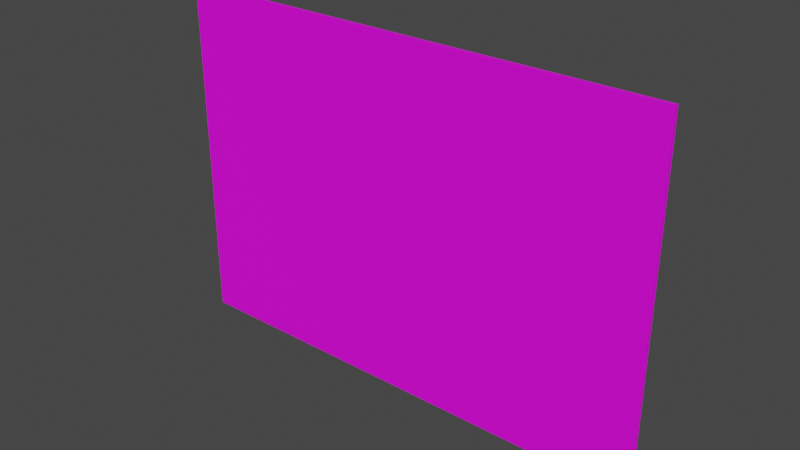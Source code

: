 # Source: pantalla1.blend  (saved by Blender 2.90.8; exported with 4.5.12 LTS)
import bpy
from mathutils import Matrix  # noqa: F401  (used for matrix-valued properties, if any)

bpy.ops.wm.read_factory_settings(use_empty=True)
scene = bpy.context.scene
scene.name = 'Scene'

# ---- collections
col_collection = bpy.data.collections.new('Collection'); scene.collection.children.link(col_collection)

# ---- images (referenced by path relative to the original .blend; pixels are not part of the script)
import os
ASSET_DIR = os.environ.get("B2B_ASSET_DIR", "")  # directory of the original .blend (textures are referenced by path, not embedded)
HERE = os.path.dirname(os.path.abspath(__file__))  # packed textures are extracted next to this script under _unpacked/

def load_image(name, relpath, width, height, colorspace="sRGB"):
    """Load a texture the original file referenced (path relative to the .blend, or extracted next to this script)."""
    p = next((c for c in (os.path.join(HERE, relpath), os.path.join(ASSET_DIR, relpath)) if relpath and os.path.exists(c)), "")
    if p:
        img = bpy.data.images.load(p, check_existing=True)
        img.name = name
    else:  # same state as the original file: an image datablock whose file is absent (Cycles renders it pink)
        img = bpy.data.images.new(name, width, height)
        img.source = "FILE"
        img.filepath = "//" + (relpath or name)
    img.colorspace_settings.name = colorspace
    return img
img_1_opamp_jpg = load_image('1_opamp.jpg', 'Ocilloscope Pictures/1_opamp.jpg', 1024, 1024, 'sRGB')

# ---- materials (node trees are filled in below, after node groups)
mat_material = bpy.data.materials.new('Material')
mat_material.use_transparent_shadow = False

# ---- material node trees
mat_material.use_nodes = True; mat_material.node_tree.nodes.clear()
_N = mat_material.node_tree.nodes; _L = mat_material.node_tree.links
n0 = _N.new('ShaderNodeBsdfPrincipled'); n0.name = 'Principled BSDF'; n0.location = (10, 300)
n0.distribution = 'GGX'
n0.subsurface_method = 'BURLEY'
n0.inputs[3].default_value = 1.45
n0.inputs[27].default_value = (0.0, 0.0, 0.0, 1.0)
n0.inputs[28].default_value = 1.0
n1 = _N.new('ShaderNodeOutputMaterial'); n1.name = 'Material Output'; n1.location = (300, 300)
n2 = _N.new('ShaderNodeTexImage'); n2.name = 'Image Texture'; n2.location = (-280, 275)
n2.image = img_1_opamp_jpg
_L.new(n0.outputs[0], n1.inputs[0])
_L.new(n2.outputs[0], n0.inputs[0])
n1.is_active_output = True

# ---- world
world_world = bpy.data.worlds.new('World'); scene.world = world_world
world_world.use_nodes = True; world_world.node_tree.nodes.clear()
_N = world_world.node_tree.nodes; _L = world_world.node_tree.links
n0 = _N.new('ShaderNodeOutputWorld'); n0.name = 'World Output'; n0.location = (300, 300)
n1 = _N.new('ShaderNodeBackground'); n1.name = 'Background'; n1.location = (10, 300)
n1.inputs[0].default_value = (0.05088, 0.05088, 0.05088, 1.0)
_L.new(n1.outputs[0], n0.inputs[0])
n0.is_active_output = True
world_world.color = (0.05088, 0.05088, 0.05088)
world_world.use_sun_shadow = False
world_world.sun_shadow_jitter_overblur = 0.0

# ---- meshes
me_cube_002 = bpy.data.meshes.new('Cube.002')
me_cube_002.from_pydata([(-1.0, -1.0, -1.0), (-1.0, -1.0, 1.0), (-1.0, 1.0, -1.0), (-1.0, 1.0, 1.0), (1.0, -1.0, -1.0), (1.0, -1.0, 1.0), (1.0, 1.0, -1.0), (1.0, 1.0, 1.0)], [], [(0, 1, 3, 2), (2, 3, 7, 6), (6, 7, 5, 4), (4, 5, 1, 0), (2, 6, 4, 0), (7, 3, 1, 5)])
_uv = me_cube_002.uv_layers.new(name='UVMap')
_uv.uv.foreach_set('vector', [0.375, 0.0, 0.625, 0.0, 0.625, 0.25, 0.375, 0.25, 0.375, 0.25, 0.625, 0.25, 0.625, 0.5, 0.375, 0.5, 0.375, 0.5, 0.625, 0.5, 0.625, 0.75, 0.375, 0.75, 1.001, -0.003886, 0.9962, 1.012, -0.0006022, 1.004, 0.00379, -0.012, 0.125, 0.5, 0.375, 0.5, 0.375, 0.75, 0.125, 0.75, 0.625, 0.5, 0.875, 0.5, 0.875, 0.75, 0.625, 0.75])
me_cube_002.materials.append(mat_material)
me_cube_002.use_remesh_fix_poles = True
me_cube_002.use_remesh_preserve_attributes = False
me_cube_002.use_mirror_vertex_groups = False
me_cube_002.update()

# ---- objects
ob_cube_002 = bpy.data.objects.new('Cube.002', me_cube_002)

# ---- transforms, parenting, visibility, modifiers, constraints
ob_cube_002.location = (-0.08785, 0.0541, 1.244)
ob_cube_002.scale = (1.815, 0.01484, 1.274)
ob_cube_002.lineart.crease_threshold = 0.0

# ---- collection membership
col_collection.objects.link(ob_cube_002)

# ---- scene / render settings (as saved in the file)
scene.frame_start = 1; scene.frame_end = 250; scene.frame_set(175)
scene.render.engine = 'BLENDER_EEVEE_NEXT'
scene.cycles.use_denoising = False
scene.cycles.samples = 128
scene.cycles.sampling_pattern = 'TABULATED_SOBOL'
scene.cycles.use_adaptive_sampling = False
scene.cycles.use_light_tree = False
scene.view_settings.view_transform = 'Filmic'
bpy.context.view_layer.update()

# ---- added for rendering (the .blend has no active camera and no usable light): camera, sun
cam_auto = bpy.data.cameras.new('AutoCamera')
cam_auto.lens = 50.0
cam_auto.sensor_width = 36.0
cam_auto.clip_end = 1000.0
ob_auto_camera = bpy.data.objects.new('AutoCamera', cam_auto)
scene.collection.objects.link(ob_auto_camera)
ob_auto_camera.location = (4.01594, -4.87046, 4.52701)
ob_auto_camera.rotation_euler = (1.09748, -7.21219e-08, 0.694738)
scene.camera = ob_auto_camera
light_auto_sun = bpy.data.lights.new('AutoSun', 'SUN')
light_auto_sun.energy = 3.0
light_auto_sun.angle = 0.0523599
ob_auto_sun = bpy.data.objects.new('AutoSun', light_auto_sun)
scene.collection.objects.link(ob_auto_sun)
ob_auto_sun.rotation_euler = (0.872665, 0.174533, 0.523599)
bpy.context.view_layer.update()
